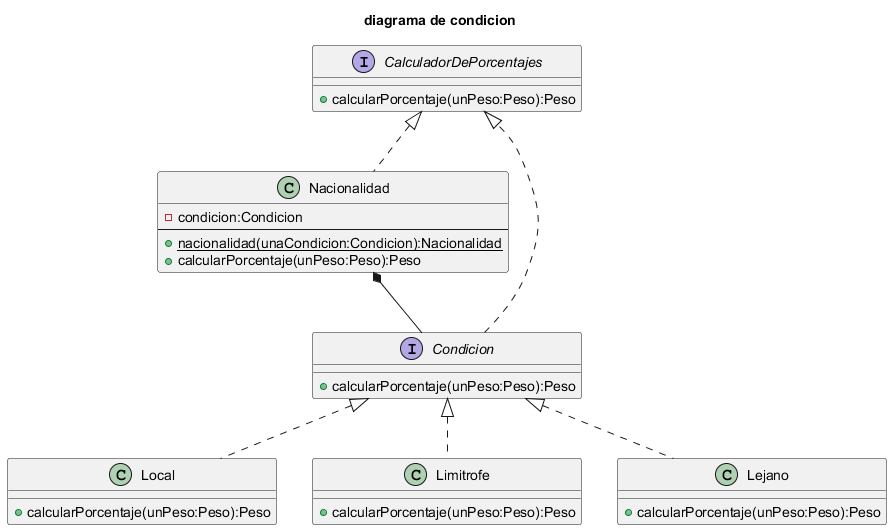

The diagram above was rendered by PlantUML. Its source (embedded in the PNG):
@startuml diagrama de condicion

title diagrama de condicion

interface CalculadorDePorcentajes{
    + calcularPorcentaje(unPeso:Peso):Peso
}


class Nacionalidad implements CalculadorDePorcentajes{
    - condicion:Condicion
    ---
    + {static} nacionalidad(unaCondicion:Condicion):Nacionalidad
    + calcularPorcentaje(unPeso:Peso):Peso
}


interface Condicion {
    + calcularPorcentaje(unPeso:Peso):Peso
}

class Local implements Condicion{
    + calcularPorcentaje(unPeso:Peso):Peso
}

class Limitrofe implements Condicion{
    + calcularPorcentaje(unPeso:Peso):Peso
}

class Lejano implements Condicion{
    + calcularPorcentaje(unPeso:Peso):Peso
}

Nacionalidad *-- Condicion
Condicion ..|> CalculadorDePorcentajes
@enduml